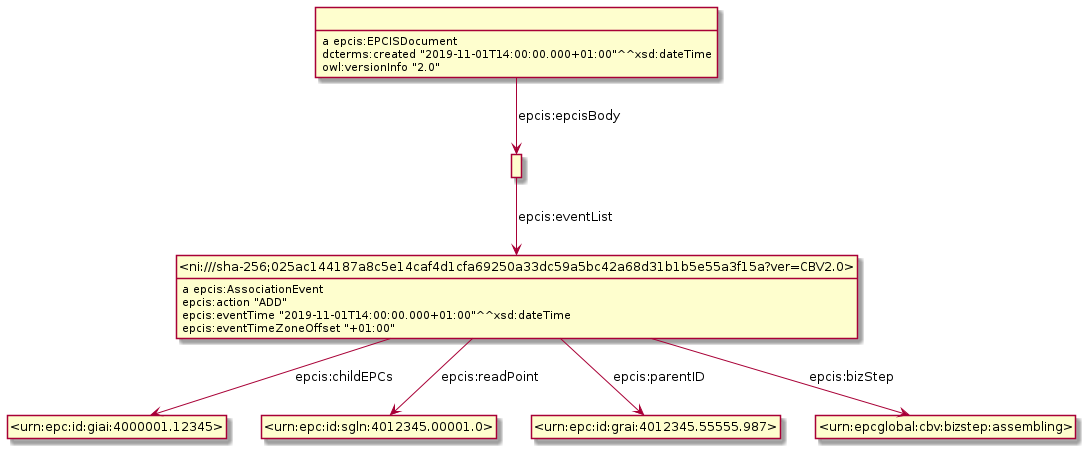

The diagram above was rendered by PlantUML. Its source (embedded in the PNG):
@startuml
hide empty methods
hide empty attributes
hide circle
skinparam classAttributeIconSize 0
class _r1622796216r0_ as " "
_r1622796216r0_ : a epcis:EPCISDocument
class _r1622796216r1_ as " "
_r1622796216r0_ -down-> _r1622796216r1_ : epcis:epcisBody
_r1622796216r0_ : dcterms:created "2019-11-01T14:00:00.000+01:00"^^xsd:dateTime
_r1622796216r0_ : owl:versionInfo "2.0"
class _ni_sha_256_025ac144187a8c5e14caf4d1cfa69250a33dc59a5bc42a68d31b1b5e55a3f15a_ver_CBV2_0_ as "<ni:///sha-256;025ac144187a8c5e14caf4d1cfa69250a33dc59a5bc42a68d31b1b5e55a3f15a?ver=CBV2.0>"
_r1622796216r1_ -down-> _ni_sha_256_025ac144187a8c5e14caf4d1cfa69250a33dc59a5bc42a68d31b1b5e55a3f15a_ver_CBV2_0_ : epcis:eventList
_ni_sha_256_025ac144187a8c5e14caf4d1cfa69250a33dc59a5bc42a68d31b1b5e55a3f15a_ver_CBV2_0_ : a epcis:AssociationEvent
class _urn_epc_id_giai_4000001_12345_ as "<urn:epc:id:giai:4000001.12345>"
_ni_sha_256_025ac144187a8c5e14caf4d1cfa69250a33dc59a5bc42a68d31b1b5e55a3f15a_ver_CBV2_0_ -down-> _urn_epc_id_giai_4000001_12345_ : epcis:childEPCs
class _urn_epc_id_sgln_4012345_00001_0_ as "<urn:epc:id:sgln:4012345.00001.0>"
_ni_sha_256_025ac144187a8c5e14caf4d1cfa69250a33dc59a5bc42a68d31b1b5e55a3f15a_ver_CBV2_0_ -down-> _urn_epc_id_sgln_4012345_00001_0_ : epcis:readPoint
class _urn_epc_id_grai_4012345_55555_987_ as "<urn:epc:id:grai:4012345.55555.987>"
_ni_sha_256_025ac144187a8c5e14caf4d1cfa69250a33dc59a5bc42a68d31b1b5e55a3f15a_ver_CBV2_0_ -down-> _urn_epc_id_grai_4012345_55555_987_ : epcis:parentID
class _urn_epcglobal_cbv_bizstep_assembling_ as "<urn:epcglobal:cbv:bizstep:assembling>"
_ni_sha_256_025ac144187a8c5e14caf4d1cfa69250a33dc59a5bc42a68d31b1b5e55a3f15a_ver_CBV2_0_ -down-> _urn_epcglobal_cbv_bizstep_assembling_ : epcis:bizStep
_ni_sha_256_025ac144187a8c5e14caf4d1cfa69250a33dc59a5bc42a68d31b1b5e55a3f15a_ver_CBV2_0_ : epcis:action "ADD"
_ni_sha_256_025ac144187a8c5e14caf4d1cfa69250a33dc59a5bc42a68d31b1b5e55a3f15a_ver_CBV2_0_ : epcis:eventTime "2019-11-01T14:00:00.000+01:00"^^xsd:dateTime
_ni_sha_256_025ac144187a8c5e14caf4d1cfa69250a33dc59a5bc42a68d31b1b5e55a3f15a_ver_CBV2_0_ : epcis:eventTimeZoneOffset "+01:00"
@enduml